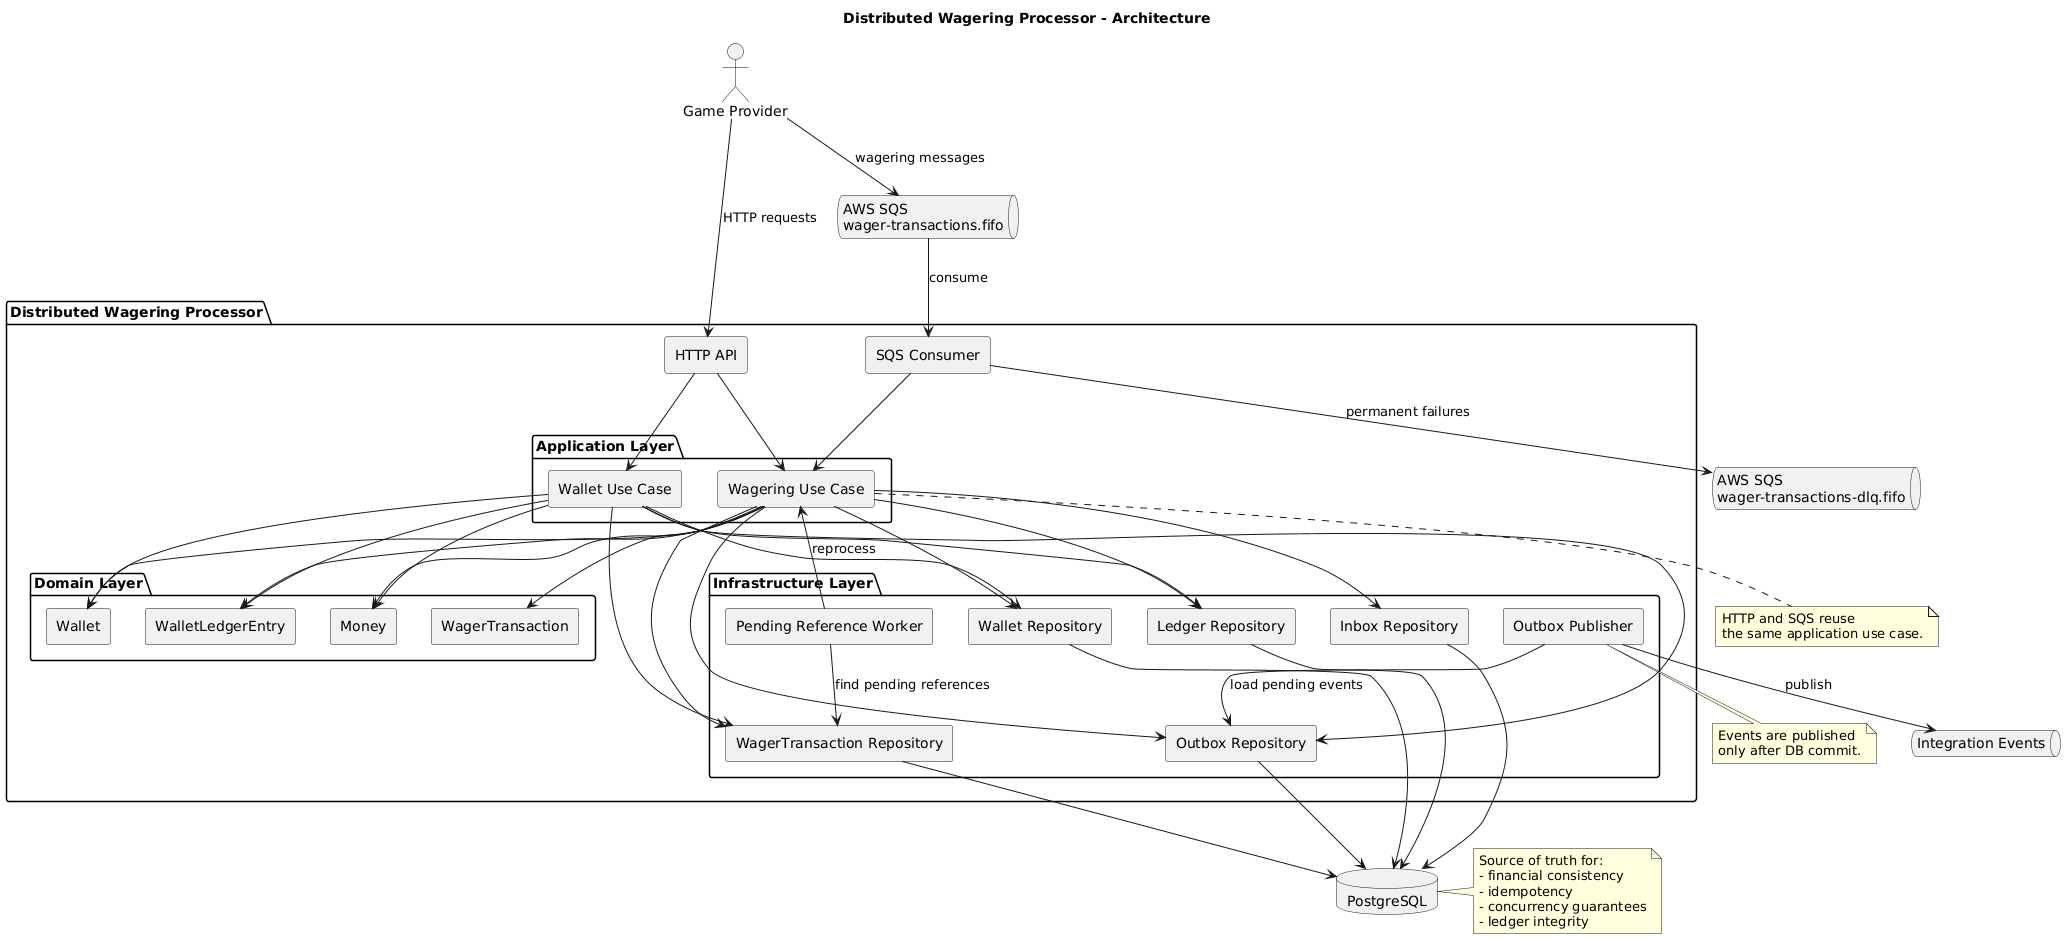

The diagram above was rendered by PlantUML. Its source (embedded in the PNG):
@startuml
title Distributed Wagering Processor - Architecture

skinparam componentStyle rectangle

actor "Game Provider" as Provider

package "Distributed Wagering Processor" {

  [HTTP API] as HttpApi
  [SQS Consumer] as SqsConsumer

  package "Application Layer" {
    [Wagering Use Case] as WageringUseCase
    [Wallet Use Case] as WalletUseCase
  }

  package "Domain Layer" {
    [Wallet] as Wallet
    [WagerTransaction] as WagerTransaction
    [WalletLedgerEntry] as LedgerEntry
    [Money] as Money
  }

  package "Infrastructure Layer" {
    [Wallet Repository] as WalletRepo
    [WagerTransaction Repository] as WagerRepo
    [Ledger Repository] as LedgerRepo
    [Inbox Repository] as InboxRepo
    [Outbox Repository] as OutboxRepo

    [Outbox Publisher] as OutboxPublisher
    [Pending Reference Worker] as PendingReferenceWorker
  }
}

database "PostgreSQL" as PostgreSQL

queue "AWS SQS\nwager-transactions.fifo" as WagerQueue
queue "AWS SQS\nwager-transactions-dlq.fifo" as DlqQueue
queue "Integration Events" as IntegrationQueue

Provider --> HttpApi : HTTP requests
Provider --> WagerQueue : wagering messages

WagerQueue --> SqsConsumer : consume

HttpApi --> WageringUseCase
HttpApi --> WalletUseCase
SqsConsumer --> WageringUseCase

WageringUseCase --> Wallet
WageringUseCase --> WagerTransaction
WageringUseCase --> LedgerEntry
WageringUseCase --> Money

WalletUseCase --> Wallet
WalletUseCase --> LedgerEntry
WalletUseCase --> Money

WageringUseCase --> WalletRepo
WageringUseCase --> WagerRepo
WageringUseCase --> LedgerRepo
WageringUseCase --> InboxRepo
WageringUseCase --> OutboxRepo

WalletUseCase --> WalletRepo
WalletUseCase --> WagerRepo
WalletUseCase --> LedgerRepo
WalletUseCase --> OutboxRepo

WalletRepo --> PostgreSQL
WagerRepo --> PostgreSQL
LedgerRepo --> PostgreSQL
InboxRepo --> PostgreSQL
OutboxRepo --> PostgreSQL

OutboxPublisher --> OutboxRepo : load pending events
OutboxPublisher --> IntegrationQueue : publish

PendingReferenceWorker --> WagerRepo : find pending references
PendingReferenceWorker --> WageringUseCase : reprocess

SqsConsumer --> DlqQueue : permanent failures

note right of PostgreSQL
  Source of truth for:
  - financial consistency
  - idempotency
  - concurrency guarantees
  - ledger integrity
end note

note bottom of WageringUseCase
  HTTP and SQS reuse
  the same application use case.
end note

note bottom of OutboxPublisher
  Events are published
  only after DB commit.
end note
@enduml